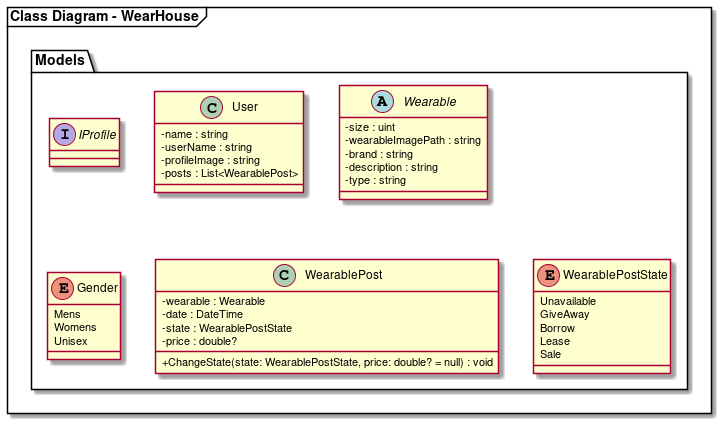

The diagram above was rendered by PlantUML. Its source (embedded in the PNG):
@startuml

package "Class Diagram - WearHouse" <<Frame>> {
  skinparam classAttributeIconSize 0

  namespace Models {

    interface "IProfile" {

    }

    class "User" as US {
      -name : string
      -userName : string
      -profileImage : string
      -posts : List<WearablePost>
    }

    abstract class "Wearable" as WE {
      -size : uint
      -wearableImagePath : string
      -brand : string
      -description : string
      -type : string
    }

    enum "Gender" as GE {
      Mens
      Womens
      Unisex
    }

    class "WearablePost" as WP {
      -wearable : Wearable
      -date : DateTime
      -state : WearablePostState
      -price : double?
      +ChangeState(state: WearablePostState, price: double? = null) : void
    }

    enum "WearablePostState" as WPS {
      Unavailable
      GiveAway
      Borrow
      Lease
      Sale
    }
  }
}

@enduml